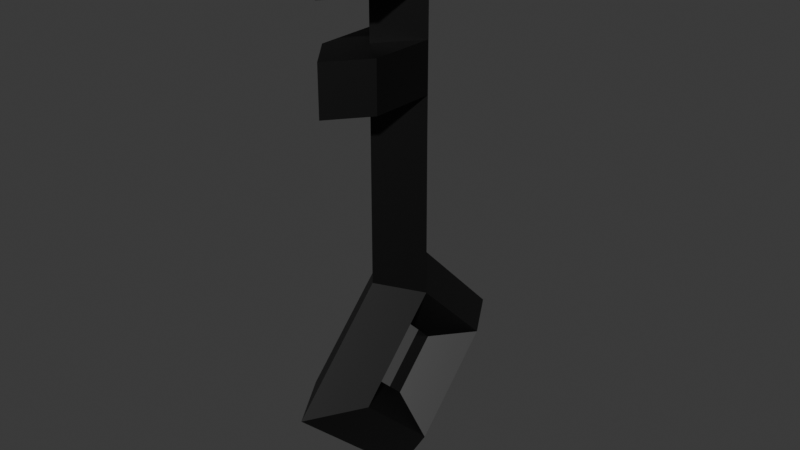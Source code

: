 # Source: Key.blend  (saved by Blender 5.1.30; exported with 4.5.12 LTS)
import bpy
from mathutils import Matrix  # noqa: F401  (used for matrix-valued properties, if any)

bpy.ops.wm.read_factory_settings(use_empty=True)
scene = bpy.context.scene
scene.name = 'Scene'

# ---- collections
col_collection = bpy.data.collections.new('Collection'); scene.collection.children.link(col_collection)

# ---- materials (node trees are filled in below, after node groups)
mat_material = bpy.data.materials.new('Material')
mat_material.alpha_threshold = 0.0
mat_material.use_backface_culling_lightprobe_volume = False
mat_material.roughness = 0.5
mat_material.line_color = (0.0, 0.0, 0.0, 1.0)
mat_material_001 = bpy.data.materials.new('Material.001')
mat_material_001.use_backface_culling = True

# ---- material node trees
mat_material.use_nodes = True; mat_material.node_tree.nodes.clear()
_N = mat_material.node_tree.nodes; _L = mat_material.node_tree.links
n0 = _N.new('ShaderNodeOutputMaterial'); n0.name = 'Material Output'; n0.location = (200, 100)
n1 = _N.new('ShaderNodeBsdfPrincipled'); n1.name = 'Principled BSDF'; n1.location = (-200, 100)
_L.new(n1.outputs[0], n0.inputs[0])
n0.is_active_output = True
mat_material_001.use_nodes = True; mat_material_001.node_tree.nodes.clear()
_N = mat_material_001.node_tree.nodes; _L = mat_material_001.node_tree.links
n0 = _N.new('ShaderNodeBsdfPrincipled'); n0.name = 'Principled BSDF'; n0.location = (-200, 100)
n0.inputs[0].default_value = (0.0, 0.0, 0.0, 1.0)
n1 = _N.new('ShaderNodeOutputMaterial'); n1.name = 'Material Output'; n1.location = (200, 100)
_L.new(n0.outputs[0], n1.inputs[0])
n1.is_active_output = True

# ---- world
world_world = bpy.data.worlds.new('World'); scene.world = world_world
world_world.use_nodes = True; world_world.node_tree.nodes.clear()
_N = world_world.node_tree.nodes; _L = world_world.node_tree.links
n0 = _N.new('ShaderNodeOutputWorld'); n0.name = 'World Output'; n0.location = (200, 100)
n1 = _N.new('ShaderNodeBackground'); n1.name = 'Background'; n1.location = (-200, 100)
n1.inputs[0].default_value = (0.05088, 0.05088, 0.05088, 1.0)
_L.new(n1.outputs[0], n0.inputs[0])
n0.is_active_output = True
world_world.color = (0.05088, 0.05088, 0.05088)
world_world.sun_shadow_jitter_overblur = 0.0

# ---- meshes
me_cube = bpy.data.meshes.new('Cube')
me_cube.from_pydata([(1.147e-08, 0.1925, 0.2506), (-0.03723, 0.1462, 0.2506), (0.03723, 0.1462, 0.2506), (7.984e-09, 0.09972, 0.2506), (3.247e-17, -0.0521, -0.202), (0.03723, 0.01144, -0.202), (8.011e-09, 0.05682, -0.202), (-0.03723, 0.008426, -0.202), (1.043e-08, 0.1462, -0.4003), (0.03723, 0.1462, -0.3368), (1.049e-08, 0.1462, -0.2914), (-0.03723, 0.1462, -0.3398), (1.49e-08, 0.3446, -0.202), (0.03723, 0.281, -0.202), (1.422e-08, 0.2356, -0.202), (-0.03723, 0.284, -0.202), (7.984e-09, 0.09972, -0.04961), (0.03723, 0.1462, -0.06762), (1.049e-08, 0.1462, -0.1126), (-0.03723, 0.1462, -0.06461), (1.147e-08, 0.1925, -0.04961), (7.984e-09, 0.09972, 0.3089), (-0.03723, 0.1462, 0.3089), (0.03723, 0.1462, 0.3089), (1.147e-08, 0.1925, 0.3089), (7.984e-09, 0.09972, 0.4077), (-0.03723, 0.1462, 0.4077), (0.03723, 0.1462, 0.4077), (1.147e-08, 0.1925, 0.4077), (9.729e-09, 0.1461, 0.4657), (-0.03723, 0.1462, 0.4657), (0.03723, 0.1462, 0.4657), (5.867e-09, 0.0003835, 0.2506), (-0.03723, 0.0469, 0.2506), (0.03723, 0.0469, 0.2506), (5.867e-09, 0.0003835, 0.3089), (-0.03723, 0.0469, 0.3089), (0.03723, 0.0469, 0.3089), (5.867e-09, 0.0003835, 0.4077), (-0.03723, 0.0469, 0.4077), (0.03723, 0.0469, 0.4077), (5.867e-09, 0.0003835, 0.4657), (-0.03723, 0.0469, 0.4657), (0.03723, 0.0469, 0.4657), (1.147e-08, 0.2626, 0.4077), (-0.03723, 0.2162, 0.4077), (0.03723, 0.2162, 0.4077), (1.147e-08, 0.2626, 0.4657), (-0.03723, 0.2162, 0.4657), (0.03723, 0.2162, 0.4657)], [], [(16, 17, 2, 3), (19, 16, 3, 1), (2, 0, 24, 23), (20, 19, 1, 0), (4, 8, 9, 5), (5, 9, 10, 6), (6, 10, 11, 7), (7, 11, 8, 4), (8, 12, 13, 9), (9, 13, 14, 10), (10, 14, 15, 11), (11, 15, 12, 8), (12, 20, 17, 13), (13, 17, 18, 14), (14, 18, 19, 15), (15, 19, 20, 12), (16, 4, 5, 17), (17, 5, 6, 18), (18, 6, 7, 19), (19, 7, 4, 16), (17, 20, 0, 2), (21, 23, 27, 25), (1, 3, 32, 33), (0, 1, 22, 24), (25, 27, 40, 38), (28, 26, 45, 44), (24, 22, 26, 28), (22, 21, 25, 26), (23, 24, 28, 27), (2, 23, 37, 34), (31, 27, 46, 49), (26, 25, 38, 39), (33, 32, 35, 36), (32, 34, 37, 35), (39, 38, 41, 42), (38, 40, 43, 41), (29, 30, 42, 41), (27, 31, 43, 40), (30, 26, 39, 42), (3, 2, 34, 32), (31, 29, 41, 43), (21, 22, 36, 35), (22, 1, 33, 36), (23, 21, 35, 37), (44, 45, 48, 47), (46, 44, 47, 49), (29, 31, 49, 47), (27, 28, 44, 46), (26, 30, 48, 45), (30, 29, 47, 48)])
_uv = me_cube.uv_layers.new(name='UVMap')
_uv.uv.foreach_set('vector', [0.3086, 0.5, 0.25, 0.75, 0.25, 0.75, 0.3086, 0.5, 0.25, 0.25, 0.3086, 0.5, 0.3086, 0.5, 0.25, 0.25, 0.25, 0.75, 0.1916, 0.5, 0.1916, 0.5, 0.25, 0.75, 0.1916, 0.5, 0.25, 0.25, 0.25, 0.25, 0.1916, 0.5, 0.5, 0.5, 0.75, 0.5, 0.75, 0.75, 0.5, 0.75, 0.5, 0.75, 0.75, 0.75, 0.75, 1.0, 0.5, 1.0, 0.5, 0.0, 0.75, 0.0, 0.75, 0.25, 0.5, 0.25, 0.5, 0.25, 0.75, 0.25, 0.75, 0.5, 0.5, 0.5, 0.75, 0.5, 1.0, 0.5, 1.0, 0.75, 0.75, 0.75, 0.75, 0.75, 1.0, 0.75, 1.0, 1.0, 0.75, 1.0, 0.75, 0.0, 1.0, 0.0, 1.0, 0.25, 0.75, 0.25, 0.75, 0.25, 1.0, 0.25, 1.0, 0.5, 0.75, 0.5, 0.0, 0.5, 0.1916, 0.5, 0.25, 0.75, 0.0, 0.75, 0.0, 0.75, 0.25, 0.75, 0.25, 1.0, 0.0, 1.0, 0.0, 0.0, 0.25, 0.0, 0.25, 0.25, 0.0, 0.25, 0.0, 0.25, 0.25, 0.25, 0.1916, 0.5, 0.0, 0.5, 0.3086, 0.5, 0.5, 0.5, 0.5, 0.75, 0.25, 0.75, 0.25, 0.75, 0.5, 0.75, 0.5, 1.0, 0.25, 1.0, 0.25, 0.0, 0.5, 0.0, 0.5, 0.25, 0.25, 0.25, 0.25, 0.25, 0.5, 0.25, 0.5, 0.5, 0.3086, 0.5, 0.25, 0.75, 0.1916, 0.5, 0.1916, 0.5, 0.25, 0.75, 0.3086, 0.5, 0.25, 0.75, 0.25, 0.75, 0.3086, 0.5, 0.25, 0.25, 0.3086, 0.5, 0.3086, 0.5, 0.25, 0.25, 0.1916, 0.5, 0.25, 0.25, 0.25, 0.25, 0.1916, 0.5, 0.3086, 0.5, 0.25, 0.75, 0.25, 0.75, 0.3086, 0.5, 0.1916, 0.5, 0.25, 0.25, 0.25, 0.25, 0.1916, 0.5, 0.1916, 0.5, 0.25, 0.25, 0.25, 0.25, 0.1916, 0.5, 0.25, 0.25, 0.3086, 0.5, 0.3086, 0.5, 0.25, 0.25, 0.25, 0.75, 0.1916, 0.5, 0.1916, 0.5, 0.25, 0.75, 0.25, 0.75, 0.25, 0.75, 0.25, 0.75, 0.25, 0.75, 0.25, 0.75, 0.25, 0.75, 0.25, 0.75, 0.25, 0.75, 0.25, 0.25, 0.3086, 0.5, 0.3086, 0.5, 0.25, 0.25, 0.25, 0.25, 0.3086, 0.5, 0.3086, 0.5, 0.25, 0.25, 0.3086, 0.5, 0.25, 0.75, 0.25, 0.75, 0.3086, 0.5, 0.25, 0.25, 0.3086, 0.5, 0.3086, 0.5, 0.25, 0.25, 0.3086, 0.5, 0.25, 0.75, 0.25, 0.75, 0.3086, 0.5, 0.3086, 0.5, 0.25, 0.25, 0.25, 0.25, 0.3086, 0.5, 0.25, 0.75, 0.25, 0.75, 0.25, 0.75, 0.25, 0.75, 0.25, 0.25, 0.25, 0.25, 0.25, 0.25, 0.25, 0.25, 0.3086, 0.5, 0.25, 0.75, 0.25, 0.75, 0.3086, 0.5, 0.25, 0.75, 0.3086, 0.5, 0.3086, 0.5, 0.25, 0.75, 0.3086, 0.5, 0.25, 0.25, 0.25, 0.25, 0.3086, 0.5, 0.25, 0.25, 0.25, 0.25, 0.25, 0.25, 0.25, 0.25, 0.25, 0.75, 0.3086, 0.5, 0.3086, 0.5, 0.25, 0.75, 0.1916, 0.5, 0.25, 0.25, 0.25, 0.25, 0.1916, 0.5, 0.25, 0.75, 0.1916, 0.5, 0.1916, 0.5, 0.25, 0.75, 0.1916, 0.5, 0.25, 0.75, 0.25, 0.75, 0.1916, 0.5, 0.25, 0.75, 0.1916, 0.5, 0.1916, 0.5, 0.25, 0.75, 0.25, 0.25, 0.25, 0.25, 0.25, 0.25, 0.25, 0.25, 0.25, 0.25, 0.1916, 0.5, 0.1916, 0.5, 0.25, 0.25])
me_cube.materials.append(mat_material)
me_cube.materials.append(mat_material_001)
me_cube.use_mirror_vertex_groups = False
me_cube.update()
me_cube.normals_split_custom_set([tuple(v) for v in zip(*[iter([0.7807, -0.625, 2.527e-08, 0.7807, -0.625, 2.527e-08, 0.7807, -0.625, 2.527e-08, 0.7807, -0.625, 2.527e-08, -0.7807, -0.625, 2.54e-08, -0.7807, -0.625, 2.54e-08, -0.7807, -0.625, 2.54e-08, -0.7807, -0.625, 2.54e-08, 0.7794, 0.6265, 0.0, 0.7794, 0.6265, 0.0, 0.7794, 0.6265, 0.0, 0.7794, 0.6265, 0.0, -0.7794, 0.6265, -2.546e-08, -0.7794, 0.6265, -2.546e-08, -0.7794, 0.6265, -2.546e-08, -0.7794, 0.6265, -2.546e-08, 0.7699, -0.4513, -0.4513, 0.7699, -0.4513, -0.4513, 0.7699, -0.4513, -0.4513, 0.7699, -0.4513, -0.4513, 0.653, 0.5356, 0.5356, 0.653, 0.5356, 0.5356, 0.653, 0.5356, 0.5356, 0.653, 0.5356, 0.5356, -0.6768, 0.5206, 0.5206, -0.6768, 0.5206, 0.5206, -0.6768, 0.5206, 0.5206, -0.6768, 0.5206, 0.5206, -0.7544, -0.4642, -0.4642, -0.7544, -0.4642, -0.4642, -0.7544, -0.4642, -0.4642, -0.7544, -0.4642, -0.4642, 0.7699, 0.4513, -0.4513, 0.7699, 0.4513, -0.4513, 0.7699, 0.4513, -0.4513, 0.7699, 0.4513, -0.4513, 0.653, -0.5356, 0.5356, 0.653, -0.5356, 0.5356, 0.653, -0.5356, 0.5356, 0.653, -0.5356, 0.5356, -0.6768, -0.5206, 0.5206, -0.6768, -0.5206, 0.5206, -0.6768, -0.5206, 0.5206, -0.6768, -0.5206, 0.5206, -0.7544, 0.4642, -0.4642, -0.7544, 0.4642, -0.4642, -0.7544, 0.4642, -0.4642, -0.7544, 0.4642, -0.4642, 0.7719, 0.4495, 0.4496, 0.7719, 0.4495, 0.4496, 0.7719, 0.4495, 0.4496, 0.7719, 0.4495, 0.4496, 0.651, -0.5362, -0.5372, 0.651, -0.5362, -0.5372, 0.651, -0.5362, -0.5372, 0.651, -0.5362, -0.5372, -0.675, -0.5212, -0.5222, -0.675, -0.5212, -0.5222, -0.675, -0.5212, -0.5222, -0.675, -0.5212, -0.5222, -0.7566, 0.4623, 0.4624, -0.7566, 0.4623, 0.4624, -0.7566, 0.4623, 0.4624, -0.7566, 0.4623, 0.4624, 0.7724, -0.4492, 0.449, 0.7724, -0.4492, 0.449, 0.7724, -0.4492, 0.449, 0.7724, -0.4492, 0.449, 0.651, 0.5362, -0.5372, 0.651, 0.5362, -0.5372, 0.651, 0.5362, -0.5372, 0.651, 0.5362, -0.5372, -0.675, 0.5212, -0.5222, -0.675, 0.5212, -0.5222, -0.675, 0.5212, -0.5222, -0.675, 0.5212, -0.5222, -0.7572, -0.462, 0.4618, -0.7572, -0.462, 0.4618, -0.7572, -0.462, 0.4618, -0.7572, -0.462, 0.4618, 0.7794, 0.6265, -2.534e-08, 0.7794, 0.6265, -2.534e-08, 0.7794, 0.6265, -2.534e-08, 0.7794, 0.6265, -2.534e-08, 0.7807, -0.625, 0.0, 0.7807, -0.625, 0.0, 0.7807, -0.625, 0.0, 0.7807, -0.625, 0.0, 5.036e-07, 0.0, -1.0, 5.036e-07, 0.0, -1.0, 5.036e-07, 0.0, -1.0, 5.036e-07, 0.0, -1.0, -0.7794, 0.6265, 0.0, -0.7794, 0.6265, 0.0, -0.7794, 0.6265, 0.0, -0.7794, 0.6265, 0.0, 0.0, 0.0, -1.0, 0.0, 0.0, -1.0, 0.0, 0.0, -1.0, 0.0, 0.0, -1.0, 0.0, 0.0, -1.0, 0.0, 0.0, -1.0, 0.0, 0.0, -1.0, 0.0, 0.0, -1.0, -0.7794, 0.6265, 0.0, -0.7794, 0.6265, 0.0, -0.7794, 0.6265, 0.0, -0.7794, 0.6265, 0.0, -0.7807, -0.625, 0.0, -0.7807, -0.625, 0.0, -0.7807, -0.625, 0.0, -0.7807, -0.625, 0.0, 0.7794, 0.6265, 0.0, 0.7794, 0.6265, 0.0, 0.7794, 0.6265, 0.0, 0.7794, 0.6265, 0.0, 1.0, 0.0, 0.0, 1.0, 0.0, 0.0, 1.0, 0.0, 0.0, 1.0, 0.0, 0.0, 1.0, 0.0, 0.0, 1.0, 0.0, 0.0, 1.0, 0.0, 0.0, 1.0, 0.0, 0.0, 0.0, 0.0, -1.0, 0.0, 0.0, -1.0, 0.0, 0.0, -1.0, 0.0, 0.0, -1.0, -0.7807, -0.625, 3.351e-08, -0.7807, -0.625, 3.351e-08, -0.7807, -0.625, 3.351e-08, -0.7807, -0.625, 3.351e-08, 0.7807, -0.625, 3.351e-08, 0.7807, -0.625, 3.351e-08, 0.7807, -0.625, 3.351e-08, 0.7807, -0.625, 3.351e-08, -0.7807, -0.625, 0.0, -0.7807, -0.625, 0.0, -0.7807, -0.625, 0.0, -0.7807, -0.625, 0.0, 0.7807, -0.625, 0.0, 0.7807, -0.625, 0.0, 0.7807, -0.625, 0.0, 0.7807, -0.625, 0.0, 8.165e-07, 0.0, 1.0, 8.165e-07, 0.0, 1.0, 8.165e-07, 0.0, 1.0, 8.165e-07, 0.0, 1.0, 1.0, 0.0, 0.0, 1.0, 0.0, 0.0, 1.0, 0.0, 0.0, 1.0, 0.0, 0.0, -1.0, 0.0, 0.0, -1.0, 0.0, 0.0, -1.0, 0.0, 0.0, -1.0, 0.0, 0.0, -2.518e-07, 0.0, -1.0, -2.518e-07, 0.0, -1.0, -2.518e-07, 0.0, -1.0, -2.518e-07, 0.0, -1.0, 0.0, 0.0, 1.0, 0.0, 0.0, 1.0, 0.0, 0.0, 1.0, 0.0, 0.0, 1.0, 2.518e-07, 0.0, 1.0, 2.518e-07, 0.0, 1.0, 2.518e-07, 0.0, 1.0, 2.518e-07, 0.0, 1.0, -1.0, 0.0, 0.0, -1.0, 0.0, 0.0, -1.0, 0.0, 0.0, -1.0, 0.0, 0.0, -2.518e-07, 0.0, 1.0, -2.518e-07, 0.0, 1.0, -2.518e-07, 0.0, 1.0, -2.518e-07, 0.0, 1.0, -0.7794, 0.6265, 0.0, -0.7794, 0.6265, 0.0, -0.7794, 0.6265, 0.0, -0.7794, 0.6265, 0.0, 0.7794, 0.6265, 0.0, 0.7794, 0.6265, 0.0, 0.7794, 0.6265, 0.0, 0.7794, 0.6265, 0.0, -1.073e-06, 0.0, 1.0, -1.073e-06, 0.0, 1.0, -1.073e-06, 0.0, 1.0, -1.073e-06, 0.0, 1.0, 0.0, 0.0, -1.0, 0.0, 0.0, -1.0, 0.0, 0.0, -1.0, 0.0, 0.0, -1.0, -1.0, 0.0, 0.0, -1.0, 0.0, 0.0, -1.0, 0.0, 0.0, -1.0, 0.0, 0.0, 1.073e-06, 0.0, 1.0, 1.073e-06, 0.0, 1.0, 1.073e-06, 0.0, 1.0, 1.073e-06, 0.0, 1.0])] * 3)])

# ---- objects
ob_cube = bpy.data.objects.new('Cube', me_cube)

# ---- transforms, parenting, visibility, modifiers, constraints
ob_cube.location = (0.0, 0.0, 0.0)
ob_cube.lock_rotations_4d = False
ob_cube.empty_display_type = 'ARROWS'
ob_cube.lineart.crease_threshold = 0.0
_m = ob_cube.modifiers.new('Solidify', 'SOLIDIFY')
_m.solidify_mode = 'NON_MANIFOLD'
_m.thickness = -0.01
_m.material_offset = 1
_m.use_flip_normals = True

# ---- collection membership
col_collection.objects.link(ob_cube)

# ---- scene / render settings (as saved in the file)
scene.frame_start = 1; scene.frame_end = 250; scene.frame_set(1)
scene.render.engine = 'BLENDER_EEVEE_NEXT'
scene.render.bake_bias = 0.0
scene.render.bake_samples = 0
scene.cycles.sampling_pattern = 'TABULATED_SOBOL'
scene.eevee.use_volume_custom_range = False
bpy.context.view_layer.update()

# ---- added for rendering (the .blend has no active camera and no usable light): camera, sun
cam_auto = bpy.data.cameras.new('AutoCamera')
cam_auto.lens = 50.0
cam_auto.sensor_width = 36.0
cam_auto.clip_end = 1000.0
ob_auto_camera = bpy.data.objects.new('AutoCamera', cam_auto)
scene.collection.objects.link(ob_auto_camera)
ob_auto_camera.location = (0.930127, -0.969914, 0.770869)
ob_auto_camera.rotation_euler = (1.09748, -7.21219e-08, 0.694738)
scene.camera = ob_auto_camera
light_auto_sun = bpy.data.lights.new('AutoSun', 'SUN')
light_auto_sun.energy = 3.0
light_auto_sun.angle = 0.0523599
ob_auto_sun = bpy.data.objects.new('AutoSun', light_auto_sun)
scene.collection.objects.link(ob_auto_sun)
ob_auto_sun.rotation_euler = (0.872665, 0.174533, 0.523599)
bpy.context.view_layer.update()
